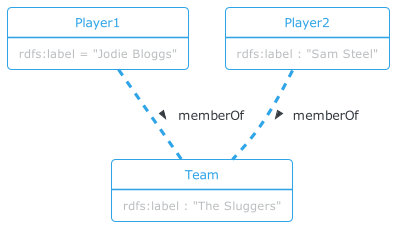

The diagram above was rendered by PlantUML. Its source (embedded in the PNG):
@startuml
!theme cerulean-outline

object Player1 {
  rdfs:label = "Jodie Bloggs"
}

object Player2 {
  rdfs:label : "Sam Steel"
}

object Team {
  rdfs:label : "The Sluggers"
}

Player1 .. Team : > memberOf
Player2 .. Team : > memberOf
@enduml